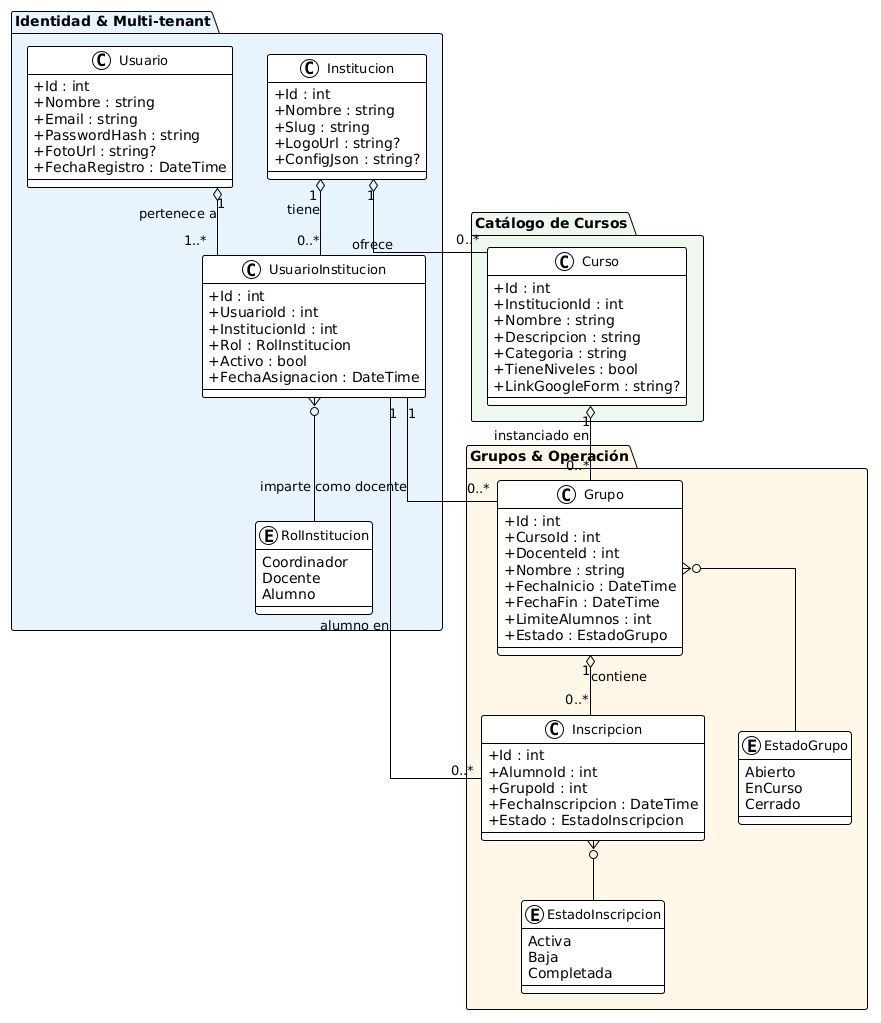

The diagram above was rendered by PlantUML. Its source (embedded in the PNG):
@startuml
!theme plain
skinparam linetype ortho
skinparam classAttributeIconSize 0
skinparam classFontSize 13
skinparam packageFontSize 14

package "Identidad & Multi-tenant" #E8F4FD {

  class Institucion {
    + Id : int
    + Nombre : string
    + Slug : string
    + LogoUrl : string?
    + ConfigJson : string?
  }

  class Usuario {
    + Id : int
    + Nombre : string
    + Email : string
    + PasswordHash : string
    + FotoUrl : string?
    + FechaRegistro : DateTime
  }

  class UsuarioInstitucion {
    + Id : int
    + UsuarioId : int
    + InstitucionId : int
    + Rol : RolInstitucion
    + Activo : bool
    + FechaAsignacion : DateTime
  }

  enum RolInstitucion {
    Coordinador
    Docente
    Alumno
  }
}

package "Catálogo de Cursos" #EEF8EE {

  class Curso {
    + Id : int
    + InstitucionId : int
    + Nombre : string
    + Descripcion : string
    + Categoria : string
    + TieneNiveles : bool
    + LinkGoogleForm : string?
  }
}

package "Grupos & Operación" #FFF8E8 {

  class Grupo {
    + Id : int
    + CursoId : int
    + DocenteId : int
    + Nombre : string
    + FechaInicio : DateTime
    + FechaFin : DateTime
    + LimiteAlumnos : int
    + Estado : EstadoGrupo
  }

  enum EstadoGrupo {
    Abierto
    EnCurso
    Cerrado
  }

  class Inscripcion {
    + Id : int
    + AlumnoId : int
    + GrupoId : int
    + FechaInscripcion : DateTime
    + Estado : EstadoInscripcion
  }

  enum EstadoInscripcion {
    Activa
    Baja
    Completada
  }
}

' ── Relaciones ──────────────────────────────────────

Institucion "1" o-- "0..*" UsuarioInstitucion : tiene
Institucion "1" o-- "0..*" Curso : ofrece

Usuario "1" o-- "1..*" UsuarioInstitucion : pertenece a

UsuarioInstitucion "1" -- "0..*" Inscripcion : alumno en
UsuarioInstitucion "1" -- "0..*" Grupo : imparte como docente

UsuarioInstitucion }o-- RolInstitucion

Curso "1" o-- "0..*" Grupo : instanciado en

Grupo "1" o-- "0..*" Inscripcion : contiene
Grupo }o-- EstadoGrupo

Inscripcion }o-- EstadoInscripcion
@enduml